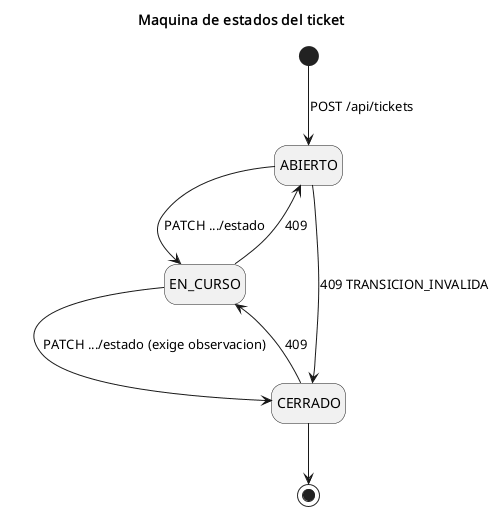

The diagram above was rendered by PlantUML. Its source (embedded in the PNG):
@startuml
' Maquina de estados del ticket (RN-06). Fuente: docs/05-reglas-negocio.md
' Renderizar con: plantuml docs/diagrams/estados-ticket.puml
title Maquina de estados del ticket
hide empty description

[*] --> ABIERTO : POST /api/tickets
ABIERTO --> EN_CURSO : PATCH .../estado
EN_CURSO --> CERRADO : PATCH .../estado (exige observacion)
CERRADO --> [*]

ABIERTO --> CERRADO : 409 TRANSICION_INVALIDA
EN_CURSO --> ABIERTO : 409
CERRADO --> EN_CURSO : 409
@enduml